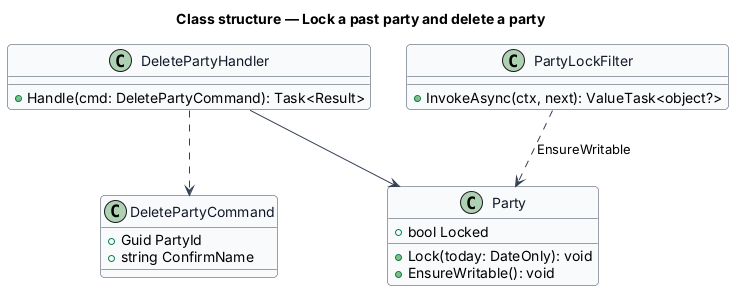

The diagram above was rendered by PlantUML. Its source (embedded in the PNG):
@startuml
skinparam backgroundColor #FFFFFF
skinparam shadowing false
skinparam roundcorner 8
skinparam defaultFontName Arial
skinparam ArrowColor #344054
skinparam class {
  BorderColor #344054
  FontColor #101828
  BackgroundColor #F9FAFB
}
title Class structure — Lock a past party and delete a party

class Party {
  +bool Locked
  +Lock(today: DateOnly): void
  +EnsureWritable(): void
}
class DeletePartyCommand {
  +Guid PartyId
  +string ConfirmName
}
class DeletePartyHandler {
  +Handle(cmd: DeletePartyCommand): Task<Result>
}
class PartyLockFilter {
  +InvokeAsync(ctx, next): ValueTask<object?>
}
DeletePartyHandler ..> DeletePartyCommand
DeletePartyHandler --> Party
PartyLockFilter ..> Party : EnsureWritable
@enduml